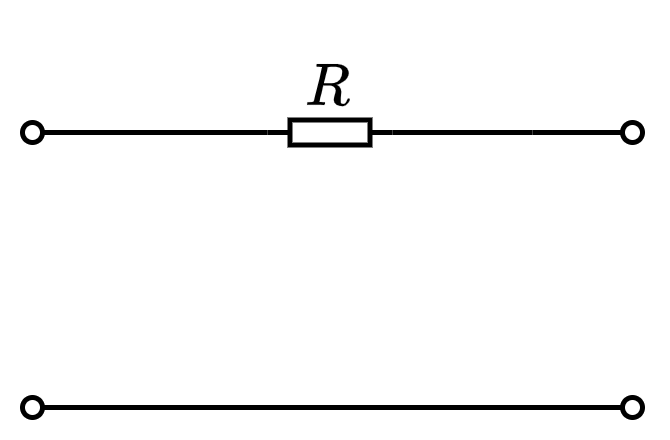

The diagram above was exported from draw.io. Its source (the exported page's mxGraphModel, read from the mxfile embedded in the PNG):
<mxGraphModel dx="219" dy="159" grid="1" gridSize="5" guides="1" tooltips="1" connect="1" arrows="1" fold="1" page="1" pageScale="1" pageWidth="827" pageHeight="1169" math="1" shadow="0">
  <root>
    <mxCell id="0" />
    <mxCell id="1" parent="0" />
    <mxCell id="05imNlKcf5YotTEUm6NW-9" value="" style="endArrow=none;html=1;rounded=0;fontSize=12;startSize=4;endSize=1;strokeWidth=1;jumpStyle=none;jumpSize=6;entryX=1;entryY=0.5;entryDx=0;entryDy=0;entryPerimeter=0;startArrow=oval;startFill=0;" parent="1" target="05imNlKcf5YotTEUm6NW-12" edge="1">
      <mxGeometry width="50" height="50" relative="1" as="geometry">
        <mxPoint x="80" y="280" as="sourcePoint" />
        <mxPoint x="85" y="235" as="targetPoint" />
      </mxGeometry>
    </mxCell>
    <mxCell id="05imNlKcf5YotTEUm6NW-12" value="" style="pointerEvents=1;verticalLabelPosition=bottom;shadow=0;dashed=0;align=center;html=1;verticalAlign=top;shape=mxgraph.electrical.resistors.resistor_1;fontSize=10;direction=west;connectable=1;" parent="1" vertex="1">
      <mxGeometry x="127" y="277.5" width="25" height="5" as="geometry" />
    </mxCell>
    <mxCell id="05imNlKcf5YotTEUm6NW-13" value="" style="endArrow=none;html=1;rounded=0;fontSize=10;startSize=3;endSize=3;exitX=0;exitY=0.5;exitDx=0;exitDy=0;exitPerimeter=0;startArrow=none;startFill=0;endFill=0;" parent="1" source="05imNlKcf5YotTEUm6NW-12" edge="1">
      <mxGeometry width="50" height="50" relative="1" as="geometry">
        <mxPoint x="314.5" y="160.5" as="sourcePoint" />
        <mxPoint x="180" y="280" as="targetPoint" />
      </mxGeometry>
    </mxCell>
    <mxCell id="05imNlKcf5YotTEUm6NW-22" value="$$R$$" style="text;html=1;resizable=1;autosize=1;align=center;verticalAlign=middle;points=[];fillColor=none;strokeColor=none;rounded=0;fontSize=10;movable=1;rotatable=1;deletable=1;editable=1;connectable=0;" parent="1" vertex="1">
      <mxGeometry x="120.75" y="263.5" width="35.5" height="14" as="geometry" />
    </mxCell>
    <mxCell id="05imNlKcf5YotTEUm6NW-25" value="" style="endArrow=none;html=1;rounded=0;fontSize=12;startSize=4;endSize=1;strokeWidth=1;jumpStyle=none;jumpSize=6;startArrow=oval;startFill=0;entryX=0;entryY=0.5;entryDx=0;entryDy=0;entryPerimeter=0;" parent="1" edge="1">
      <mxGeometry width="50" height="50" relative="1" as="geometry">
        <mxPoint x="200" y="280" as="sourcePoint" />
        <mxPoint x="180" y="280" as="targetPoint" />
      </mxGeometry>
    </mxCell>
    <mxCell id="tZPkuOd5bZkD-QxHRHIE-1" value="" style="endArrow=oval;html=1;rounded=0;startArrow=oval;startFill=0;endSize=4;startSize=4;endFill=0;" parent="1" edge="1">
      <mxGeometry width="50" height="50" relative="1" as="geometry">
        <mxPoint x="80" y="335" as="sourcePoint" />
        <mxPoint x="200" y="335" as="targetPoint" />
      </mxGeometry>
    </mxCell>
  </root>
</mxGraphModel>